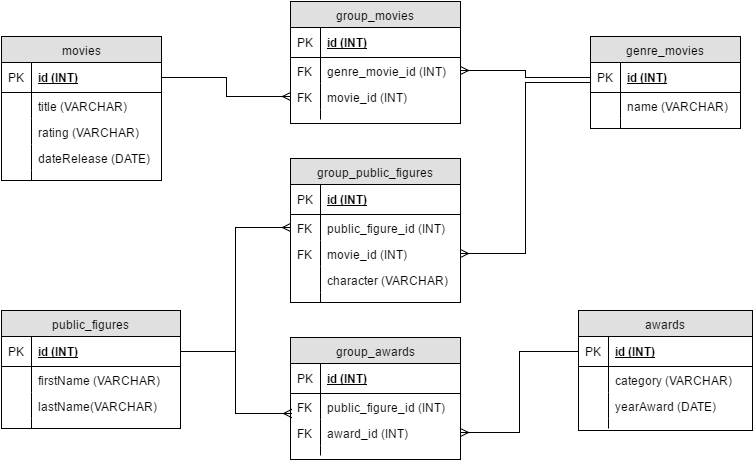

The diagram above was exported from draw.io. Its source (the exported page's mxGraphModel, read from the mxfile embedded in the PNG):
<mxGraphModel dx="1026" dy="416" grid="1" gridSize="10" guides="1" tooltips="1" connect="1" arrows="1" fold="1" page="1" pageScale="1" pageWidth="850" pageHeight="1100" background="#ffffff" math="0" shadow="0">
  <root>
    <mxCell id="0" />
    <mxCell id="1" parent="0" />
    <mxCell id="6" value="movies" style="swimlane;html=1;fontStyle=0;childLayout=stackLayout;horizontal=1;startSize=26;fillColor=#e0e0e0;horizontalStack=0;resizeParent=1;resizeLast=0;collapsible=1;marginBottom=0;swimlaneFillColor=#ffffff;align=center;" vertex="1" parent="1">
      <mxGeometry x="51" y="80" width="160" height="144" as="geometry" />
    </mxCell>
    <mxCell id="7" value="id&amp;nbsp;(INT)" style="shape=partialRectangle;top=0;left=0;right=0;bottom=1;html=1;align=left;verticalAlign=middle;fillColor=none;spacingLeft=34;spacingRight=4;whiteSpace=wrap;overflow=hidden;rotatable=0;points=[[0,0.5],[1,0.5]];portConstraint=eastwest;dropTarget=0;fontStyle=5;" vertex="1" parent="6">
      <mxGeometry y="26" width="160" height="30" as="geometry" />
    </mxCell>
    <mxCell id="8" value="PK" style="shape=partialRectangle;top=0;left=0;bottom=0;html=1;fillColor=none;align=left;verticalAlign=middle;spacingLeft=4;spacingRight=4;whiteSpace=wrap;overflow=hidden;rotatable=0;points=[];portConstraint=eastwest;part=1;" vertex="1" connectable="0" parent="7">
      <mxGeometry width="30" height="30" as="geometry" />
    </mxCell>
    <mxCell id="9" value="title (VARCHAR)" style="shape=partialRectangle;top=0;left=0;right=0;bottom=0;html=1;align=left;verticalAlign=top;fillColor=none;spacingLeft=34;spacingRight=4;whiteSpace=wrap;overflow=hidden;rotatable=0;points=[[0,0.5],[1,0.5]];portConstraint=eastwest;dropTarget=0;" vertex="1" parent="6">
      <mxGeometry y="56" width="160" height="26" as="geometry" />
    </mxCell>
    <mxCell id="10" value="" style="shape=partialRectangle;top=0;left=0;bottom=0;html=1;fillColor=none;align=left;verticalAlign=top;spacingLeft=4;spacingRight=4;whiteSpace=wrap;overflow=hidden;rotatable=0;points=[];portConstraint=eastwest;part=1;" vertex="1" connectable="0" parent="9">
      <mxGeometry width="30" height="26" as="geometry" />
    </mxCell>
    <mxCell id="11" value="rating (VARCHAR)" style="shape=partialRectangle;top=0;left=0;right=0;bottom=0;html=1;align=left;verticalAlign=top;fillColor=none;spacingLeft=34;spacingRight=4;whiteSpace=wrap;overflow=hidden;rotatable=0;points=[[0,0.5],[1,0.5]];portConstraint=eastwest;dropTarget=0;" vertex="1" parent="6">
      <mxGeometry y="82" width="160" height="26" as="geometry" />
    </mxCell>
    <mxCell id="12" value="" style="shape=partialRectangle;top=0;left=0;bottom=0;html=1;fillColor=none;align=left;verticalAlign=top;spacingLeft=4;spacingRight=4;whiteSpace=wrap;overflow=hidden;rotatable=0;points=[];portConstraint=eastwest;part=1;" vertex="1" connectable="0" parent="11">
      <mxGeometry width="30" height="26" as="geometry" />
    </mxCell>
    <mxCell id="13" value="dateRelease (DATE)" style="shape=partialRectangle;top=0;left=0;right=0;bottom=0;html=1;align=left;verticalAlign=top;fillColor=none;spacingLeft=34;spacingRight=4;whiteSpace=wrap;overflow=hidden;rotatable=0;points=[[0,0.5],[1,0.5]];portConstraint=eastwest;dropTarget=0;" vertex="1" parent="6">
      <mxGeometry y="108" width="160" height="26" as="geometry" />
    </mxCell>
    <mxCell id="14" value="" style="shape=partialRectangle;top=0;left=0;bottom=0;html=1;fillColor=none;align=left;verticalAlign=top;spacingLeft=4;spacingRight=4;whiteSpace=wrap;overflow=hidden;rotatable=0;points=[];portConstraint=eastwest;part=1;" vertex="1" connectable="0" parent="13">
      <mxGeometry width="30" height="26" as="geometry" />
    </mxCell>
    <mxCell id="15" value="" style="shape=partialRectangle;top=0;left=0;right=0;bottom=0;html=1;align=left;verticalAlign=top;fillColor=none;spacingLeft=34;spacingRight=4;whiteSpace=wrap;overflow=hidden;rotatable=0;points=[[0,0.5],[1,0.5]];portConstraint=eastwest;dropTarget=0;" vertex="1" parent="6">
      <mxGeometry y="134" width="160" height="10" as="geometry" />
    </mxCell>
    <mxCell id="16" value="" style="shape=partialRectangle;top=0;left=0;bottom=0;html=1;fillColor=none;align=left;verticalAlign=top;spacingLeft=4;spacingRight=4;whiteSpace=wrap;overflow=hidden;rotatable=0;points=[];portConstraint=eastwest;part=1;" vertex="1" connectable="0" parent="15">
      <mxGeometry width="30" height="10" as="geometry" />
    </mxCell>
    <mxCell id="107" style="edgeStyle=orthogonalEdgeStyle;rounded=0;html=1;exitX=0;exitY=0.5;entryX=1;entryY=0.5;endArrow=ERmany;endFill=0;jettySize=auto;orthogonalLoop=1;" edge="1" parent="1" source="17" target="95">
      <mxGeometry relative="1" as="geometry" />
    </mxCell>
    <mxCell id="17" value="genre_movies" style="swimlane;html=1;fontStyle=0;childLayout=stackLayout;horizontal=1;startSize=26;fillColor=#e0e0e0;horizontalStack=0;resizeParent=1;resizeLast=0;collapsible=1;marginBottom=0;swimlaneFillColor=#ffffff;align=center;" vertex="1" parent="1">
      <mxGeometry x="640" y="80" width="150" height="92" as="geometry" />
    </mxCell>
    <mxCell id="18" value="id&amp;nbsp;(INT)" style="shape=partialRectangle;top=0;left=0;right=0;bottom=1;html=1;align=left;verticalAlign=middle;fillColor=none;spacingLeft=34;spacingRight=4;whiteSpace=wrap;overflow=hidden;rotatable=0;points=[[0,0.5],[1,0.5]];portConstraint=eastwest;dropTarget=0;fontStyle=5;" vertex="1" parent="17">
      <mxGeometry y="26" width="150" height="30" as="geometry" />
    </mxCell>
    <mxCell id="19" value="PK" style="shape=partialRectangle;top=0;left=0;bottom=0;html=1;fillColor=none;align=left;verticalAlign=middle;spacingLeft=4;spacingRight=4;whiteSpace=wrap;overflow=hidden;rotatable=0;points=[];portConstraint=eastwest;part=1;" vertex="1" connectable="0" parent="18">
      <mxGeometry width="30" height="30" as="geometry" />
    </mxCell>
    <mxCell id="20" value="name (VARCHAR)" style="shape=partialRectangle;top=0;left=0;right=0;bottom=0;html=1;align=left;verticalAlign=top;fillColor=none;spacingLeft=34;spacingRight=4;whiteSpace=wrap;overflow=hidden;rotatable=0;points=[[0,0.5],[1,0.5]];portConstraint=eastwest;dropTarget=0;" vertex="1" parent="17">
      <mxGeometry y="56" width="150" height="26" as="geometry" />
    </mxCell>
    <mxCell id="21" value="" style="shape=partialRectangle;top=0;left=0;bottom=0;html=1;fillColor=none;align=left;verticalAlign=top;spacingLeft=4;spacingRight=4;whiteSpace=wrap;overflow=hidden;rotatable=0;points=[];portConstraint=eastwest;part=1;" vertex="1" connectable="0" parent="20">
      <mxGeometry width="30" height="26" as="geometry" />
    </mxCell>
    <mxCell id="26" value="" style="shape=partialRectangle;top=0;left=0;right=0;bottom=0;html=1;align=left;verticalAlign=top;fillColor=none;spacingLeft=34;spacingRight=4;whiteSpace=wrap;overflow=hidden;rotatable=0;points=[[0,0.5],[1,0.5]];portConstraint=eastwest;dropTarget=0;" vertex="1" parent="17">
      <mxGeometry y="82" width="150" height="10" as="geometry" />
    </mxCell>
    <mxCell id="27" value="" style="shape=partialRectangle;top=0;left=0;bottom=0;html=1;fillColor=none;align=left;verticalAlign=top;spacingLeft=4;spacingRight=4;whiteSpace=wrap;overflow=hidden;rotatable=0;points=[];portConstraint=eastwest;part=1;" vertex="1" connectable="0" parent="26">
      <mxGeometry width="30" height="10" as="geometry" />
    </mxCell>
    <mxCell id="35" value="group_awards" style="swimlane;html=1;fontStyle=0;childLayout=stackLayout;horizontal=1;startSize=26;fillColor=#e0e0e0;horizontalStack=0;resizeParent=1;resizeLast=0;collapsible=1;marginBottom=0;swimlaneFillColor=#ffffff;align=center;" vertex="1" parent="1">
      <mxGeometry x="340" y="381" width="170" height="122" as="geometry" />
    </mxCell>
    <mxCell id="36" value="id&amp;nbsp;(INT)" style="shape=partialRectangle;top=0;left=0;right=0;bottom=1;html=1;align=left;verticalAlign=middle;fillColor=none;spacingLeft=34;spacingRight=4;whiteSpace=wrap;overflow=hidden;rotatable=0;points=[[0,0.5],[1,0.5]];portConstraint=eastwest;dropTarget=0;fontStyle=5;" vertex="1" parent="35">
      <mxGeometry y="26" width="170" height="30" as="geometry" />
    </mxCell>
    <mxCell id="37" value="PK" style="shape=partialRectangle;top=0;left=0;bottom=0;html=1;fillColor=none;align=left;verticalAlign=middle;spacingLeft=4;spacingRight=4;whiteSpace=wrap;overflow=hidden;rotatable=0;points=[];portConstraint=eastwest;part=1;" vertex="1" connectable="0" parent="36">
      <mxGeometry width="30" height="30" as="geometry" />
    </mxCell>
    <mxCell id="38" value="public_figure_id (INT)" style="shape=partialRectangle;top=0;left=0;right=0;bottom=0;html=1;align=left;verticalAlign=top;fillColor=none;spacingLeft=34;spacingRight=4;whiteSpace=wrap;overflow=hidden;rotatable=0;points=[[0,0.5],[1,0.5]];portConstraint=eastwest;dropTarget=0;" vertex="1" parent="35">
      <mxGeometry y="56" width="170" height="26" as="geometry" />
    </mxCell>
    <mxCell id="39" value="FK" style="shape=partialRectangle;top=0;left=0;bottom=0;html=1;fillColor=none;align=left;verticalAlign=top;spacingLeft=4;spacingRight=4;whiteSpace=wrap;overflow=hidden;rotatable=0;points=[];portConstraint=eastwest;part=1;" vertex="1" connectable="0" parent="38">
      <mxGeometry width="30" height="26" as="geometry" />
    </mxCell>
    <mxCell id="40" value="award_id (INT)" style="shape=partialRectangle;top=0;left=0;right=0;bottom=0;html=1;align=left;verticalAlign=top;fillColor=none;spacingLeft=34;spacingRight=4;whiteSpace=wrap;overflow=hidden;rotatable=0;points=[[0,0.5],[1,0.5]];portConstraint=eastwest;dropTarget=0;" vertex="1" parent="35">
      <mxGeometry y="82" width="170" height="26" as="geometry" />
    </mxCell>
    <mxCell id="41" value="FK" style="shape=partialRectangle;top=0;left=0;bottom=0;html=1;fillColor=none;align=left;verticalAlign=top;spacingLeft=4;spacingRight=4;whiteSpace=wrap;overflow=hidden;rotatable=0;points=[];portConstraint=eastwest;part=1;" vertex="1" connectable="0" parent="40">
      <mxGeometry width="30" height="26" as="geometry" />
    </mxCell>
    <mxCell id="44" value="" style="shape=partialRectangle;top=0;left=0;right=0;bottom=0;html=1;align=left;verticalAlign=top;fillColor=none;spacingLeft=34;spacingRight=4;whiteSpace=wrap;overflow=hidden;rotatable=0;points=[[0,0.5],[1,0.5]];portConstraint=eastwest;dropTarget=0;" vertex="1" parent="35">
      <mxGeometry y="108" width="170" height="10" as="geometry" />
    </mxCell>
    <mxCell id="45" value="" style="shape=partialRectangle;top=0;left=0;bottom=0;html=1;fillColor=none;align=left;verticalAlign=top;spacingLeft=4;spacingRight=4;whiteSpace=wrap;overflow=hidden;rotatable=0;points=[];portConstraint=eastwest;part=1;" vertex="1" connectable="0" parent="44">
      <mxGeometry width="30" height="10" as="geometry" />
    </mxCell>
    <mxCell id="48" value="public_figures" style="swimlane;html=1;fontStyle=0;childLayout=stackLayout;horizontal=1;startSize=26;fillColor=#e0e0e0;horizontalStack=0;resizeParent=1;resizeLast=0;collapsible=1;marginBottom=0;swimlaneFillColor=#ffffff;align=center;" vertex="1" parent="1">
      <mxGeometry x="51" y="354" width="179" height="118" as="geometry" />
    </mxCell>
    <mxCell id="49" value="id&amp;nbsp;(INT)" style="shape=partialRectangle;top=0;left=0;right=0;bottom=1;html=1;align=left;verticalAlign=middle;fillColor=none;spacingLeft=34;spacingRight=4;whiteSpace=wrap;overflow=hidden;rotatable=0;points=[[0,0.5],[1,0.5]];portConstraint=eastwest;dropTarget=0;fontStyle=5;" vertex="1" parent="48">
      <mxGeometry y="26" width="179" height="30" as="geometry" />
    </mxCell>
    <mxCell id="50" value="PK" style="shape=partialRectangle;top=0;left=0;bottom=0;html=1;fillColor=none;align=left;verticalAlign=middle;spacingLeft=4;spacingRight=4;whiteSpace=wrap;overflow=hidden;rotatable=0;points=[];portConstraint=eastwest;part=1;" vertex="1" connectable="0" parent="49">
      <mxGeometry width="30" height="30" as="geometry" />
    </mxCell>
    <mxCell id="51" value="firstName (VARCHAR)" style="shape=partialRectangle;top=0;left=0;right=0;bottom=0;html=1;align=left;verticalAlign=top;fillColor=none;spacingLeft=34;spacingRight=4;whiteSpace=wrap;overflow=hidden;rotatable=0;points=[[0,0.5],[1,0.5]];portConstraint=eastwest;dropTarget=0;" vertex="1" parent="48">
      <mxGeometry y="56" width="179" height="26" as="geometry" />
    </mxCell>
    <mxCell id="52" value="" style="shape=partialRectangle;top=0;left=0;bottom=0;html=1;fillColor=none;align=left;verticalAlign=top;spacingLeft=4;spacingRight=4;whiteSpace=wrap;overflow=hidden;rotatable=0;points=[];portConstraint=eastwest;part=1;" vertex="1" connectable="0" parent="51">
      <mxGeometry width="30" height="26" as="geometry" />
    </mxCell>
    <mxCell id="53" value="lastName(VARCHAR)" style="shape=partialRectangle;top=0;left=0;right=0;bottom=0;html=1;align=left;verticalAlign=top;fillColor=none;spacingLeft=34;spacingRight=4;whiteSpace=wrap;overflow=hidden;rotatable=0;points=[[0,0.5],[1,0.5]];portConstraint=eastwest;dropTarget=0;" vertex="1" parent="48">
      <mxGeometry y="82" width="179" height="26" as="geometry" />
    </mxCell>
    <mxCell id="54" value="" style="shape=partialRectangle;top=0;left=0;bottom=0;html=1;fillColor=none;align=left;verticalAlign=top;spacingLeft=4;spacingRight=4;whiteSpace=wrap;overflow=hidden;rotatable=0;points=[];portConstraint=eastwest;part=1;" vertex="1" connectable="0" parent="53">
      <mxGeometry width="30" height="26" as="geometry" />
    </mxCell>
    <mxCell id="57" value="" style="shape=partialRectangle;top=0;left=0;right=0;bottom=0;html=1;align=left;verticalAlign=top;fillColor=none;spacingLeft=34;spacingRight=4;whiteSpace=wrap;overflow=hidden;rotatable=0;points=[[0,0.5],[1,0.5]];portConstraint=eastwest;dropTarget=0;" vertex="1" parent="48">
      <mxGeometry y="108" width="179" height="10" as="geometry" />
    </mxCell>
    <mxCell id="58" value="" style="shape=partialRectangle;top=0;left=0;bottom=0;html=1;fillColor=none;align=left;verticalAlign=top;spacingLeft=4;spacingRight=4;whiteSpace=wrap;overflow=hidden;rotatable=0;points=[];portConstraint=eastwest;part=1;" vertex="1" connectable="0" parent="57">
      <mxGeometry width="30" height="10" as="geometry" />
    </mxCell>
    <mxCell id="70" value="awards" style="swimlane;html=1;fontStyle=0;childLayout=stackLayout;horizontal=1;startSize=26;fillColor=#e0e0e0;horizontalStack=0;resizeParent=1;resizeLast=0;collapsible=1;marginBottom=0;swimlaneFillColor=#ffffff;align=center;" vertex="1" parent="1">
      <mxGeometry x="628" y="354" width="174" height="120" as="geometry" />
    </mxCell>
    <mxCell id="71" value="id&amp;nbsp;(INT)" style="shape=partialRectangle;top=0;left=0;right=0;bottom=1;html=1;align=left;verticalAlign=middle;fillColor=none;spacingLeft=34;spacingRight=4;whiteSpace=wrap;overflow=hidden;rotatable=0;points=[[0,0.5],[1,0.5]];portConstraint=eastwest;dropTarget=0;fontStyle=5;" vertex="1" parent="70">
      <mxGeometry y="26" width="174" height="30" as="geometry" />
    </mxCell>
    <mxCell id="72" value="PK" style="shape=partialRectangle;top=0;left=0;bottom=0;html=1;fillColor=none;align=left;verticalAlign=middle;spacingLeft=4;spacingRight=4;whiteSpace=wrap;overflow=hidden;rotatable=0;points=[];portConstraint=eastwest;part=1;" vertex="1" connectable="0" parent="71">
      <mxGeometry width="30" height="30" as="geometry" />
    </mxCell>
    <mxCell id="73" value="category (VARCHAR)" style="shape=partialRectangle;top=0;left=0;right=0;bottom=0;html=1;align=left;verticalAlign=top;fillColor=none;spacingLeft=34;spacingRight=4;whiteSpace=wrap;overflow=hidden;rotatable=0;points=[[0,0.5],[1,0.5]];portConstraint=eastwest;dropTarget=0;" vertex="1" parent="70">
      <mxGeometry y="56" width="174" height="26" as="geometry" />
    </mxCell>
    <mxCell id="74" value="" style="shape=partialRectangle;top=0;left=0;bottom=0;html=1;fillColor=none;align=left;verticalAlign=top;spacingLeft=4;spacingRight=4;whiteSpace=wrap;overflow=hidden;rotatable=0;points=[];portConstraint=eastwest;part=1;" vertex="1" connectable="0" parent="73">
      <mxGeometry width="30" height="26" as="geometry" />
    </mxCell>
    <mxCell id="88" value="yearAward (DATE)" style="shape=partialRectangle;top=0;left=0;right=0;bottom=0;html=1;align=left;verticalAlign=top;fillColor=none;spacingLeft=34;spacingRight=4;whiteSpace=wrap;overflow=hidden;rotatable=0;points=[[0,0.5],[1,0.5]];portConstraint=eastwest;dropTarget=0;" vertex="1" parent="70">
      <mxGeometry y="82" width="174" height="26" as="geometry" />
    </mxCell>
    <mxCell id="89" value="" style="shape=partialRectangle;top=0;left=0;bottom=0;html=1;fillColor=none;align=left;verticalAlign=top;spacingLeft=4;spacingRight=4;whiteSpace=wrap;overflow=hidden;rotatable=0;points=[];portConstraint=eastwest;part=1;" vertex="1" connectable="0" parent="88">
      <mxGeometry width="30" height="26" as="geometry" />
    </mxCell>
    <mxCell id="77" value="" style="shape=partialRectangle;top=0;left=0;right=0;bottom=0;html=1;align=left;verticalAlign=top;fillColor=none;spacingLeft=34;spacingRight=4;whiteSpace=wrap;overflow=hidden;rotatable=0;points=[[0,0.5],[1,0.5]];portConstraint=eastwest;dropTarget=0;" vertex="1" parent="70">
      <mxGeometry y="108" width="174" height="10" as="geometry" />
    </mxCell>
    <mxCell id="78" value="" style="shape=partialRectangle;top=0;left=0;bottom=0;html=1;fillColor=none;align=left;verticalAlign=top;spacingLeft=4;spacingRight=4;whiteSpace=wrap;overflow=hidden;rotatable=0;points=[];portConstraint=eastwest;part=1;" vertex="1" connectable="0" parent="77">
      <mxGeometry width="30" height="10" as="geometry" />
    </mxCell>
    <mxCell id="79" value="group_movies" style="swimlane;html=1;fontStyle=0;childLayout=stackLayout;horizontal=1;startSize=26;fillColor=#e0e0e0;horizontalStack=0;resizeParent=1;resizeLast=0;collapsible=1;marginBottom=0;swimlaneFillColor=#ffffff;align=center;" vertex="1" parent="1">
      <mxGeometry x="340" y="45" width="170" height="122" as="geometry" />
    </mxCell>
    <mxCell id="80" value="id&amp;nbsp;(INT)" style="shape=partialRectangle;top=0;left=0;right=0;bottom=1;html=1;align=left;verticalAlign=middle;fillColor=none;spacingLeft=34;spacingRight=4;whiteSpace=wrap;overflow=hidden;rotatable=0;points=[[0,0.5],[1,0.5]];portConstraint=eastwest;dropTarget=0;fontStyle=5;" vertex="1" parent="79">
      <mxGeometry y="26" width="170" height="30" as="geometry" />
    </mxCell>
    <mxCell id="81" value="PK" style="shape=partialRectangle;top=0;left=0;bottom=0;html=1;fillColor=none;align=left;verticalAlign=middle;spacingLeft=4;spacingRight=4;whiteSpace=wrap;overflow=hidden;rotatable=0;points=[];portConstraint=eastwest;part=1;" vertex="1" connectable="0" parent="80">
      <mxGeometry width="30" height="30" as="geometry" />
    </mxCell>
    <mxCell id="82" value="genre_movie_id (INT)" style="shape=partialRectangle;top=0;left=0;right=0;bottom=0;html=1;align=left;verticalAlign=top;fillColor=none;spacingLeft=34;spacingRight=4;whiteSpace=wrap;overflow=hidden;rotatable=0;points=[[0,0.5],[1,0.5]];portConstraint=eastwest;dropTarget=0;" vertex="1" parent="79">
      <mxGeometry y="56" width="170" height="26" as="geometry" />
    </mxCell>
    <mxCell id="83" value="FK" style="shape=partialRectangle;top=0;left=0;bottom=0;html=1;fillColor=none;align=left;verticalAlign=top;spacingLeft=4;spacingRight=4;whiteSpace=wrap;overflow=hidden;rotatable=0;points=[];portConstraint=eastwest;part=1;" vertex="1" connectable="0" parent="82">
      <mxGeometry width="30" height="26" as="geometry" />
    </mxCell>
    <mxCell id="84" value="movie_id (INT)" style="shape=partialRectangle;top=0;left=0;right=0;bottom=0;html=1;align=left;verticalAlign=top;fillColor=none;spacingLeft=34;spacingRight=4;whiteSpace=wrap;overflow=hidden;rotatable=0;points=[[0,0.5],[1,0.5]];portConstraint=eastwest;dropTarget=0;" vertex="1" parent="79">
      <mxGeometry y="82" width="170" height="26" as="geometry" />
    </mxCell>
    <mxCell id="85" value="FK" style="shape=partialRectangle;top=0;left=0;bottom=0;html=1;fillColor=none;align=left;verticalAlign=top;spacingLeft=4;spacingRight=4;whiteSpace=wrap;overflow=hidden;rotatable=0;points=[];portConstraint=eastwest;part=1;" vertex="1" connectable="0" parent="84">
      <mxGeometry width="30" height="26" as="geometry" />
    </mxCell>
    <mxCell id="86" value="" style="shape=partialRectangle;top=0;left=0;right=0;bottom=0;html=1;align=left;verticalAlign=top;fillColor=none;spacingLeft=34;spacingRight=4;whiteSpace=wrap;overflow=hidden;rotatable=0;points=[[0,0.5],[1,0.5]];portConstraint=eastwest;dropTarget=0;" vertex="1" parent="79">
      <mxGeometry y="108" width="170" height="10" as="geometry" />
    </mxCell>
    <mxCell id="87" value="" style="shape=partialRectangle;top=0;left=0;bottom=0;html=1;fillColor=none;align=left;verticalAlign=top;spacingLeft=4;spacingRight=4;whiteSpace=wrap;overflow=hidden;rotatable=0;points=[];portConstraint=eastwest;part=1;" vertex="1" connectable="0" parent="86">
      <mxGeometry width="30" height="10" as="geometry" />
    </mxCell>
    <mxCell id="90" value="group_public_figures" style="swimlane;html=1;fontStyle=0;childLayout=stackLayout;horizontal=1;startSize=26;fillColor=#e0e0e0;horizontalStack=0;resizeParent=1;resizeLast=0;collapsible=1;marginBottom=0;swimlaneFillColor=#ffffff;align=center;" vertex="1" parent="1">
      <mxGeometry x="340" y="202" width="170" height="144" as="geometry" />
    </mxCell>
    <mxCell id="91" value="id&amp;nbsp;(INT)" style="shape=partialRectangle;top=0;left=0;right=0;bottom=1;html=1;align=left;verticalAlign=middle;fillColor=none;spacingLeft=34;spacingRight=4;whiteSpace=wrap;overflow=hidden;rotatable=0;points=[[0,0.5],[1,0.5]];portConstraint=eastwest;dropTarget=0;fontStyle=5;" vertex="1" parent="90">
      <mxGeometry y="26" width="170" height="30" as="geometry" />
    </mxCell>
    <mxCell id="92" value="PK" style="shape=partialRectangle;top=0;left=0;bottom=0;html=1;fillColor=none;align=left;verticalAlign=middle;spacingLeft=4;spacingRight=4;whiteSpace=wrap;overflow=hidden;rotatable=0;points=[];portConstraint=eastwest;part=1;" vertex="1" connectable="0" parent="91">
      <mxGeometry width="30" height="30" as="geometry" />
    </mxCell>
    <mxCell id="93" value="public_figure_id (INT)" style="shape=partialRectangle;top=0;left=0;right=0;bottom=0;html=1;align=left;verticalAlign=top;fillColor=none;spacingLeft=34;spacingRight=4;whiteSpace=wrap;overflow=hidden;rotatable=0;points=[[0,0.5],[1,0.5]];portConstraint=eastwest;dropTarget=0;" vertex="1" parent="90">
      <mxGeometry y="56" width="170" height="26" as="geometry" />
    </mxCell>
    <mxCell id="94" value="FK" style="shape=partialRectangle;top=0;left=0;bottom=0;html=1;fillColor=none;align=left;verticalAlign=top;spacingLeft=4;spacingRight=4;whiteSpace=wrap;overflow=hidden;rotatable=0;points=[];portConstraint=eastwest;part=1;" vertex="1" connectable="0" parent="93">
      <mxGeometry width="30" height="26" as="geometry" />
    </mxCell>
    <mxCell id="95" value="movie_id (INT)" style="shape=partialRectangle;top=0;left=0;right=0;bottom=0;html=1;align=left;verticalAlign=top;fillColor=none;spacingLeft=34;spacingRight=4;whiteSpace=wrap;overflow=hidden;rotatable=0;points=[[0,0.5],[1,0.5]];portConstraint=eastwest;dropTarget=0;" vertex="1" parent="90">
      <mxGeometry y="82" width="170" height="26" as="geometry" />
    </mxCell>
    <mxCell id="96" value="FK" style="shape=partialRectangle;top=0;left=0;bottom=0;html=1;fillColor=none;align=left;verticalAlign=top;spacingLeft=4;spacingRight=4;whiteSpace=wrap;overflow=hidden;rotatable=0;points=[];portConstraint=eastwest;part=1;" vertex="1" connectable="0" parent="95">
      <mxGeometry width="30" height="26" as="geometry" />
    </mxCell>
    <mxCell id="99" value="character (VARCHAR)" style="shape=partialRectangle;top=0;left=0;right=0;bottom=0;html=1;align=left;verticalAlign=top;fillColor=none;spacingLeft=34;spacingRight=4;whiteSpace=wrap;overflow=hidden;rotatable=0;points=[[0,0.5],[1,0.5]];portConstraint=eastwest;dropTarget=0;" vertex="1" parent="90">
      <mxGeometry y="108" width="170" height="26" as="geometry" />
    </mxCell>
    <mxCell id="100" value="" style="shape=partialRectangle;top=0;left=0;bottom=0;html=1;fillColor=none;align=left;verticalAlign=top;spacingLeft=4;spacingRight=4;whiteSpace=wrap;overflow=hidden;rotatable=0;points=[];portConstraint=eastwest;part=1;" vertex="1" connectable="0" parent="99">
      <mxGeometry width="30" height="26" as="geometry" />
    </mxCell>
    <mxCell id="97" value="" style="shape=partialRectangle;top=0;left=0;right=0;bottom=0;html=1;align=left;verticalAlign=top;fillColor=none;spacingLeft=34;spacingRight=4;whiteSpace=wrap;overflow=hidden;rotatable=0;points=[[0,0.5],[1,0.5]];portConstraint=eastwest;dropTarget=0;" vertex="1" parent="90">
      <mxGeometry y="134" width="170" height="10" as="geometry" />
    </mxCell>
    <mxCell id="98" value="" style="shape=partialRectangle;top=0;left=0;bottom=0;html=1;fillColor=none;align=left;verticalAlign=top;spacingLeft=4;spacingRight=4;whiteSpace=wrap;overflow=hidden;rotatable=0;points=[];portConstraint=eastwest;part=1;" vertex="1" connectable="0" parent="97">
      <mxGeometry width="30" height="10" as="geometry" />
    </mxCell>
    <mxCell id="102" style="edgeStyle=orthogonalEdgeStyle;rounded=0;html=1;exitX=1;exitY=0.5;entryX=0;entryY=0.5;endArrow=ERmany;endFill=0;jettySize=auto;orthogonalLoop=1;" edge="1" parent="1" source="7" target="84">
      <mxGeometry relative="1" as="geometry" />
    </mxCell>
    <mxCell id="103" style="edgeStyle=orthogonalEdgeStyle;rounded=0;html=1;exitX=0;exitY=0.5;entryX=1;entryY=0.5;endArrow=ERmany;endFill=0;jettySize=auto;orthogonalLoop=1;" edge="1" parent="1" source="18" target="82">
      <mxGeometry relative="1" as="geometry" />
    </mxCell>
    <mxCell id="104" style="edgeStyle=orthogonalEdgeStyle;rounded=0;html=1;exitX=1;exitY=0.5;entryX=0;entryY=0.5;endArrow=ERmany;endFill=0;jettySize=auto;orthogonalLoop=1;" edge="1" parent="1" source="49" target="93">
      <mxGeometry relative="1" as="geometry" />
    </mxCell>
    <mxCell id="105" style="edgeStyle=orthogonalEdgeStyle;rounded=0;html=1;exitX=0;exitY=0.5;entryX=1;entryY=0.5;endArrow=ERmany;endFill=0;jettySize=auto;orthogonalLoop=1;" edge="1" parent="1" source="71" target="40">
      <mxGeometry relative="1" as="geometry" />
    </mxCell>
    <mxCell id="106" style="edgeStyle=orthogonalEdgeStyle;rounded=0;html=1;exitX=1;exitY=0.5;endArrow=ERmany;endFill=0;jettySize=auto;orthogonalLoop=1;entryX=0.006;entryY=0.769;entryPerimeter=0;" edge="1" parent="1" source="49" target="38">
      <mxGeometry relative="1" as="geometry">
        <mxPoint x="310" y="460" as="targetPoint" />
        <Array as="points">
          <mxPoint x="285" y="395" />
          <mxPoint x="285" y="457" />
        </Array>
      </mxGeometry>
    </mxCell>
  </root>
</mxGraphModel>